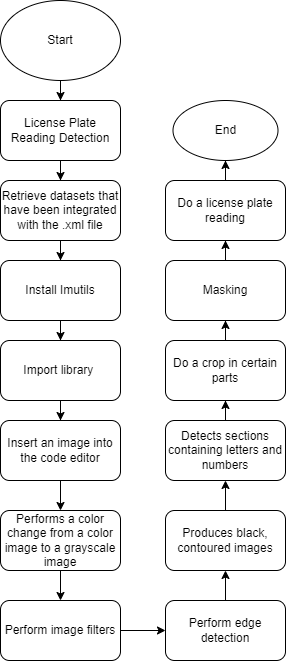

The diagram above was exported from draw.io. Its source (the exported page's mxGraphModel, read from the mxfile embedded in the PNG):
<mxGraphModel dx="880" dy="452" grid="1" gridSize="10" guides="1" tooltips="1" connect="1" arrows="1" fold="1" page="1" pageScale="1" pageWidth="850" pageHeight="1100" math="0" shadow="0">
  <root>
    <mxCell id="0" />
    <mxCell id="1" parent="0" />
    <mxCell id="99PNmTD13KYH50eDKkPQ-211" value="" style="edgeStyle=orthogonalEdgeStyle;rounded=0;orthogonalLoop=1;jettySize=auto;html=1;" edge="1" parent="1" source="99PNmTD13KYH50eDKkPQ-212" target="99PNmTD13KYH50eDKkPQ-214">
      <mxGeometry relative="1" as="geometry" />
    </mxCell>
    <mxCell id="99PNmTD13KYH50eDKkPQ-212" value="Start" style="ellipse;whiteSpace=wrap;html=1;" vertex="1" parent="1">
      <mxGeometry x="270" y="30" width="120" height="80" as="geometry" />
    </mxCell>
    <mxCell id="99PNmTD13KYH50eDKkPQ-213" value="" style="edgeStyle=orthogonalEdgeStyle;rounded=0;orthogonalLoop=1;jettySize=auto;html=1;" edge="1" parent="1" source="99PNmTD13KYH50eDKkPQ-214" target="99PNmTD13KYH50eDKkPQ-216">
      <mxGeometry relative="1" as="geometry" />
    </mxCell>
    <mxCell id="99PNmTD13KYH50eDKkPQ-214" value="License Plate Reading Detection" style="rounded=1;whiteSpace=wrap;html=1;" vertex="1" parent="1">
      <mxGeometry x="270" y="130" width="120" height="60" as="geometry" />
    </mxCell>
    <mxCell id="99PNmTD13KYH50eDKkPQ-215" value="" style="edgeStyle=orthogonalEdgeStyle;rounded=0;orthogonalLoop=1;jettySize=auto;html=1;" edge="1" parent="1" source="99PNmTD13KYH50eDKkPQ-216" target="99PNmTD13KYH50eDKkPQ-218">
      <mxGeometry relative="1" as="geometry" />
    </mxCell>
    <mxCell id="99PNmTD13KYH50eDKkPQ-216" value="Retrieve datasets that have been integrated with the .xml file" style="rounded=1;whiteSpace=wrap;html=1;" vertex="1" parent="1">
      <mxGeometry x="270" y="210" width="120" height="60" as="geometry" />
    </mxCell>
    <mxCell id="99PNmTD13KYH50eDKkPQ-217" value="" style="edgeStyle=orthogonalEdgeStyle;rounded=0;orthogonalLoop=1;jettySize=auto;html=1;" edge="1" parent="1" source="99PNmTD13KYH50eDKkPQ-218" target="99PNmTD13KYH50eDKkPQ-220">
      <mxGeometry relative="1" as="geometry" />
    </mxCell>
    <mxCell id="99PNmTD13KYH50eDKkPQ-218" value="Install Imutils" style="rounded=1;whiteSpace=wrap;html=1;" vertex="1" parent="1">
      <mxGeometry x="270" y="290" width="120" height="60" as="geometry" />
    </mxCell>
    <mxCell id="99PNmTD13KYH50eDKkPQ-219" value="" style="edgeStyle=orthogonalEdgeStyle;rounded=0;orthogonalLoop=1;jettySize=auto;html=1;" edge="1" parent="1" source="99PNmTD13KYH50eDKkPQ-220" target="99PNmTD13KYH50eDKkPQ-222">
      <mxGeometry relative="1" as="geometry" />
    </mxCell>
    <mxCell id="99PNmTD13KYH50eDKkPQ-220" value="Import library&amp;nbsp;" style="rounded=1;whiteSpace=wrap;html=1;" vertex="1" parent="1">
      <mxGeometry x="270" y="370" width="120" height="60" as="geometry" />
    </mxCell>
    <mxCell id="99PNmTD13KYH50eDKkPQ-221" value="" style="edgeStyle=orthogonalEdgeStyle;rounded=0;orthogonalLoop=1;jettySize=auto;html=1;" edge="1" parent="1" source="99PNmTD13KYH50eDKkPQ-222" target="99PNmTD13KYH50eDKkPQ-224">
      <mxGeometry relative="1" as="geometry" />
    </mxCell>
    <mxCell id="99PNmTD13KYH50eDKkPQ-222" value="Insert an image into the code editor" style="rounded=1;whiteSpace=wrap;html=1;" vertex="1" parent="1">
      <mxGeometry x="270" y="450" width="120" height="60" as="geometry" />
    </mxCell>
    <mxCell id="99PNmTD13KYH50eDKkPQ-223" value="" style="edgeStyle=orthogonalEdgeStyle;rounded=0;orthogonalLoop=1;jettySize=auto;html=1;" edge="1" parent="1" source="99PNmTD13KYH50eDKkPQ-224" target="99PNmTD13KYH50eDKkPQ-226">
      <mxGeometry relative="1" as="geometry" />
    </mxCell>
    <mxCell id="99PNmTD13KYH50eDKkPQ-224" value="Performs a color change from a color image to a grayscale image" style="rounded=1;whiteSpace=wrap;html=1;" vertex="1" parent="1">
      <mxGeometry x="270" y="540" width="120" height="60" as="geometry" />
    </mxCell>
    <mxCell id="99PNmTD13KYH50eDKkPQ-244" value="" style="edgeStyle=orthogonalEdgeStyle;rounded=0;orthogonalLoop=1;jettySize=auto;html=1;" edge="1" parent="1" source="99PNmTD13KYH50eDKkPQ-226" target="99PNmTD13KYH50eDKkPQ-230">
      <mxGeometry relative="1" as="geometry" />
    </mxCell>
    <mxCell id="99PNmTD13KYH50eDKkPQ-226" value="Perform image filters" style="rounded=1;whiteSpace=wrap;html=1;" vertex="1" parent="1">
      <mxGeometry x="270" y="630" width="120" height="60" as="geometry" />
    </mxCell>
    <mxCell id="99PNmTD13KYH50eDKkPQ-229" value="" style="edgeStyle=orthogonalEdgeStyle;rounded=0;orthogonalLoop=1;jettySize=auto;html=1;" edge="1" parent="1" source="99PNmTD13KYH50eDKkPQ-230" target="99PNmTD13KYH50eDKkPQ-232">
      <mxGeometry relative="1" as="geometry" />
    </mxCell>
    <mxCell id="99PNmTD13KYH50eDKkPQ-230" value="Perform edge detection" style="rounded=1;whiteSpace=wrap;html=1;" vertex="1" parent="1">
      <mxGeometry x="435" y="630" width="120" height="60" as="geometry" />
    </mxCell>
    <mxCell id="99PNmTD13KYH50eDKkPQ-231" value="" style="edgeStyle=orthogonalEdgeStyle;rounded=0;orthogonalLoop=1;jettySize=auto;html=1;" edge="1" parent="1" source="99PNmTD13KYH50eDKkPQ-232" target="99PNmTD13KYH50eDKkPQ-234">
      <mxGeometry relative="1" as="geometry" />
    </mxCell>
    <mxCell id="99PNmTD13KYH50eDKkPQ-232" value="Produces black, contoured images" style="rounded=1;whiteSpace=wrap;html=1;" vertex="1" parent="1">
      <mxGeometry x="435" y="540" width="120" height="60" as="geometry" />
    </mxCell>
    <mxCell id="99PNmTD13KYH50eDKkPQ-233" value="" style="edgeStyle=orthogonalEdgeStyle;rounded=0;orthogonalLoop=1;jettySize=auto;html=1;" edge="1" parent="1" source="99PNmTD13KYH50eDKkPQ-234" target="99PNmTD13KYH50eDKkPQ-236">
      <mxGeometry relative="1" as="geometry" />
    </mxCell>
    <mxCell id="99PNmTD13KYH50eDKkPQ-234" value="Detects sections containing letters and numbers" style="rounded=1;whiteSpace=wrap;html=1;" vertex="1" parent="1">
      <mxGeometry x="435" y="450" width="120" height="60" as="geometry" />
    </mxCell>
    <mxCell id="99PNmTD13KYH50eDKkPQ-235" value="" style="edgeStyle=orthogonalEdgeStyle;rounded=0;orthogonalLoop=1;jettySize=auto;html=1;" edge="1" parent="1" source="99PNmTD13KYH50eDKkPQ-236" target="99PNmTD13KYH50eDKkPQ-238">
      <mxGeometry relative="1" as="geometry" />
    </mxCell>
    <mxCell id="99PNmTD13KYH50eDKkPQ-236" value="Do a crop in certain parts" style="rounded=1;whiteSpace=wrap;html=1;" vertex="1" parent="1">
      <mxGeometry x="435" y="370" width="120" height="60" as="geometry" />
    </mxCell>
    <mxCell id="99PNmTD13KYH50eDKkPQ-237" value="" style="edgeStyle=orthogonalEdgeStyle;rounded=0;orthogonalLoop=1;jettySize=auto;html=1;" edge="1" parent="1" source="99PNmTD13KYH50eDKkPQ-238" target="99PNmTD13KYH50eDKkPQ-240">
      <mxGeometry relative="1" as="geometry" />
    </mxCell>
    <mxCell id="99PNmTD13KYH50eDKkPQ-238" value="Masking" style="rounded=1;whiteSpace=wrap;html=1;" vertex="1" parent="1">
      <mxGeometry x="435" y="290" width="120" height="60" as="geometry" />
    </mxCell>
    <mxCell id="99PNmTD13KYH50eDKkPQ-246" value="" style="edgeStyle=orthogonalEdgeStyle;rounded=0;orthogonalLoop=1;jettySize=auto;html=1;" edge="1" parent="1" source="99PNmTD13KYH50eDKkPQ-240" target="99PNmTD13KYH50eDKkPQ-243">
      <mxGeometry relative="1" as="geometry" />
    </mxCell>
    <mxCell id="99PNmTD13KYH50eDKkPQ-240" value="Do a license plate reading" style="rounded=1;whiteSpace=wrap;html=1;" vertex="1" parent="1">
      <mxGeometry x="435" y="210" width="120" height="60" as="geometry" />
    </mxCell>
    <mxCell id="99PNmTD13KYH50eDKkPQ-243" value="End" style="ellipse;whiteSpace=wrap;html=1;" vertex="1" parent="1">
      <mxGeometry x="442.5" y="130" width="105" height="60" as="geometry" />
    </mxCell>
  </root>
</mxGraphModel>